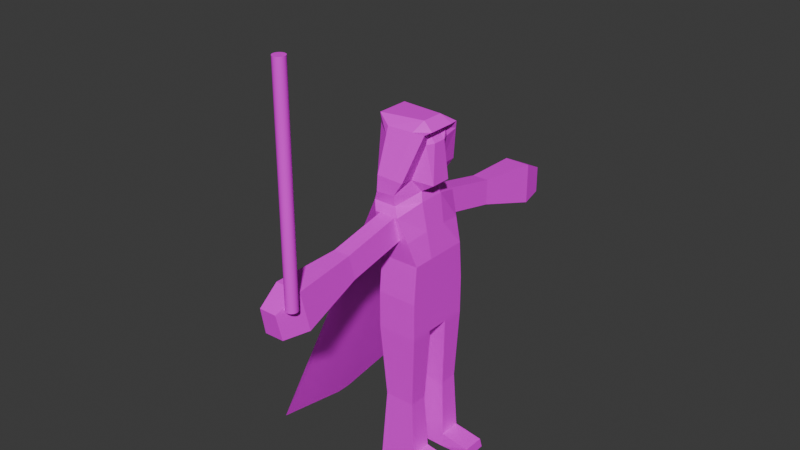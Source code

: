 # Source: anikin.blend  (saved by Blender 4.2.66; exported with 4.5.12 LTS)
import bpy
from mathutils import Matrix  # noqa: F401  (used for matrix-valued properties, if any)

bpy.ops.wm.read_factory_settings(use_empty=True)
scene = bpy.context.scene
scene.name = 'Scene'

# ---- collections
col_collection = bpy.data.collections.new('Collection'); scene.collection.children.link(col_collection)

# ---- images (referenced by path relative to the original .blend; pixels are not part of the script)
import os
ASSET_DIR = os.environ.get("B2B_ASSET_DIR", "")  # directory of the original .blend (textures are referenced by path, not embedded)
HERE = os.path.dirname(os.path.abspath(__file__))  # packed textures are extracted next to this script under _unpacked/

def load_image(name, relpath, width, height, colorspace="sRGB"):
    """Load a texture the original file referenced (path relative to the .blend, or extracted next to this script)."""
    p = next((c for c in (os.path.join(HERE, relpath), os.path.join(ASSET_DIR, relpath)) if relpath and os.path.exists(c)), "")
    if p:
        img = bpy.data.images.load(p, check_existing=True)
        img.name = name
    else:  # same state as the original file: an image datablock whose file is absent (Cycles renders it pink)
        img = bpy.data.images.new(name, width, height)
        img.source = "FILE"
        img.filepath = "//" + (relpath or name)
    img.colorspace_settings.name = colorspace
    return img
img_anikin_png = load_image('anikin.png', 'anikin.png', 1024, 1024, 'sRGB')

# ---- materials (node trees are filled in below, after node groups)
mat_anikin = bpy.data.materials.new('anikin')
mat_anikin.alpha_threshold = 0.0
mat_anikin.use_transparent_shadow = False
mat_anikin.roughness = 0.5
mat_anikin.line_color = (0.0, 0.0, 0.0, 1.0)

# ---- material node trees
mat_anikin.use_nodes = True; mat_anikin.node_tree.nodes.clear()
_N = mat_anikin.node_tree.nodes; _L = mat_anikin.node_tree.links
n0 = _N.new('ShaderNodeOutputMaterial'); n0.name = 'Material Output'; n0.location = (300, 300)
n1 = _N.new('ShaderNodeBsdfPrincipled'); n1.name = 'Principled BSDF'; n1.location = (10, 300)
n1.inputs[3].default_value = 1.45
n2 = _N.new('ShaderNodeTexImage'); n2.name = 'Image Texture'; n2.location = (-390, 289)
n2.image = img_anikin_png
n2.interpolation = 'Closest'
_L.new(n1.outputs[0], n0.inputs[0])
_L.new(n2.outputs[0], n1.inputs[0])
n0.is_active_output = True

# ---- world
world_world = bpy.data.worlds.new('World'); scene.world = world_world
world_world.use_nodes = True; world_world.node_tree.nodes.clear()
_N = world_world.node_tree.nodes; _L = world_world.node_tree.links
n0 = _N.new('ShaderNodeOutputWorld'); n0.name = 'World Output'; n0.location = (300, 300)
n1 = _N.new('ShaderNodeBackground'); n1.name = 'Background'; n1.location = (10, 300)
n1.inputs[0].default_value = (0.05088, 0.05088, 0.05088, 1.0)
_L.new(n1.outputs[0], n0.inputs[0])
n0.is_active_output = True
world_world.color = (0.05088, 0.05088, 0.05088)
world_world.sun_shadow_jitter_overblur = 0.0

# ---- meshes
me_cylinder = bpy.data.meshes.new('Cylinder')
me_cylinder.from_pydata([(0.0, 1.0, -1.0), (0.0, 1.0, 1.0), (0.1951, 0.9808, -1.0), (0.1951, 0.9808, 1.0), (0.3827, 0.9239, -1.0), (0.3827, 0.9239, 1.0), (0.5556, 0.8315, -1.0), (0.5556, 0.8315, 1.0), (0.7071, 0.7071, -1.0), (0.7071, 0.7071, 1.0), (0.8315, 0.5556, -1.0), (0.8315, 0.5556, 1.0), (0.9239, 0.3827, -1.0), (0.9239, 0.3827, 1.0), (0.9808, 0.1951, -1.0), (0.9808, 0.1951, 1.0), (1.0, 0.0, -1.0), (1.0, 0.0, 1.0), (0.9808, -0.1951, -1.0), (0.9808, -0.1951, 1.0), (0.9239, -0.3827, -1.0), (0.9239, -0.3827, 1.0), (0.8315, -0.5556, -1.0), (0.8315, -0.5556, 1.0), (0.7071, -0.7071, -1.0), (0.7071, -0.7071, 1.0), (0.5556, -0.8315, -1.0), (0.5556, -0.8315, 1.0), (0.3827, -0.9239, -1.0), (0.3827, -0.9239, 1.0), (0.1951, -0.9808, -1.0), (0.1951, -0.9808, 1.0), (0.0, -1.0, -1.0), (0.0, -1.0, 1.0), (-0.1951, -0.9808, -1.0), (-0.1951, -0.9808, 1.0), (-0.3827, -0.9239, -1.0), (-0.3827, -0.9239, 1.0), (-0.5556, -0.8315, -1.0), (-0.5556, -0.8315, 1.0), (-0.7071, -0.7071, -1.0), (-0.7071, -0.7071, 1.0), (-0.8315, -0.5556, -1.0), (-0.8315, -0.5556, 1.0), (-0.9239, -0.3827, -1.0), (-0.9239, -0.3827, 1.0), (-0.9808, -0.1951, -1.0), (-0.9808, -0.1951, 1.0), (-1.0, 0.0, -1.0), (-1.0, 0.0, 1.0), (-0.9808, 0.1951, -1.0), (-0.9808, 0.1951, 1.0), (-0.9239, 0.3827, -1.0), (-0.9239, 0.3827, 1.0), (-0.8315, 0.5556, -1.0), (-0.8315, 0.5556, 1.0), (-0.7071, 0.7071, -1.0), (-0.7071, 0.7071, 1.0), (-0.5556, 0.8315, -1.0), (-0.5556, 0.8315, 1.0), (-0.3827, 0.9239, -1.0), (-0.3827, 0.9239, 1.0), (-0.1951, 0.9808, -1.0), (-0.1951, 0.9808, 1.0), (2.199, 24.75, -1.883), (-5.014, 37.07, -1.883), (-5.014, 23.89, -0.7318), (-5.014, 24.75, -1.883), (2.199, 37.07, -1.526), (0.586, 33.25, -0.6547), (-6.01, 36.93, -0.6596), (2.199, 28.86, -1.883), (2.199, 32.96, -1.883), (2.199, 28.86, -1.526), (2.199, 32.78, -1.17), (-5.866, 28.86, -1.528), (-5.866, 32.96, -1.528), (-5.014, 29.04, -1.17), (-5.014, 32.78, -1.17), (-0.6508, 27.36, -0.4491), (-4.898, 24.31, -0.4102), (-4.898, 37.51, -0.4102), (1.25, 28.54, -0.05517), (-4.466, 26.36, -0.006947), (-4.466, 35.46, -0.006947), (0.07211, 32.81, -0.5697), (-5.14, 24.36, -0.565), (-5.866, 31.59, -1.885), (-5.866, 30.23, -1.885), (2.199, 30.23, -1.883), (2.199, 31.59, -1.883), (2.199, 31.59, -1.526), (2.199, 31.53, -1.17), (2.199, 30.29, -1.17), (-5.866, 30.23, -1.528), (-5.866, 31.59, -1.528), (2.359, 29.06, -0.4922), (-7.186, 28.91, -0.4539), (0.7185, 31.94, -0.04655), (-7.415, 27.99, 0.04989), (-7.002, 32.75, -0.5563), (0.8343, 37.21, -0.9559), (1.412, 33.01, -0.9183), (1.412, 28.81, -0.9183), (-5.014, 30.21, -0.9183), (1.412, 30.21, -0.9183), (0.2829, 37.07, -1.883), (-1.174, 37.92, -0.7318), (0.2829, 37.07, -1.526), (0.2829, 28.86, -1.883), (-0.1503, 37.35, -0.4225), (2.138, 34.86, -0.01225), (2.138, 26.96, -0.01225), (2.393, 28.51, -0.008067), (0.2829, 31.59, -1.883), (0.2829, 30.23, -1.883), (-0.7194, 37.21, -0.9559), (-1.428, 37.07, -1.883), (-4.118, 23.89, -0.7318), (-1.428, 24.75, -1.526), (-2.928, 24.48, -0.5616), (-1.428, 31.59, -1.883), (-1.428, 30.23, -1.883), (-1.428, 24.75, -1.883), (-4.118, 37.92, -0.7318), (-1.428, 37.07, -1.526), (-1.428, 36.53, -1.17), (-3.226, 24.89, -0.6596), (0.00436, 35.06, -0.01054), (0.5006, 32.87, 0.06325), (-4.046, 37.21, -0.959), (1.39, 33.5, -0.1277), (1.39, 28.32, -0.1277), (-7.373, 33.66, -0.04284), (-7.373, 28.16, -0.04284), (1.976, 29.73, -0.1286), (1.717, 26.5, -0.08776), (-0.3064, 26.33, -0.08563), (-4.099, 48.47, -0.8528), (-1.155, 48.47, -0.8528), (-4.027, 47.76, -1.08), (-0.7003, 47.76, -1.077), (-5.019, 59.81, -0.8965), (-0.3394, 59.81, -0.8966), (-4.905, 58.68, -1.258), (0.3829, 58.68, -1.253), (-4.129, 64.11, -1.011), (-1.072, 64.11, -1.011), (-4.054, 63.36, -1.247), (-0.6006, 63.36, -1.243), (-0.5967, 23.89, -0.7318), (-0.5967, 37.92, -0.7318), (-5.014, 37.92, -0.7318), (2.199, 25.29, -1.17), (2.199, 24.75, -1.526), (-5.014, 37.07, -1.526), (-5.014, 36.53, -1.17), (2.199, 36.53, -1.17), (-5.014, 25.29, -1.17), (-5.014, 24.75, -1.526), (-5.866, 28.86, -1.885), (0.586, 28.57, -0.6547), (-6.01, 24.89, -0.6596), (2.199, 32.96, -1.526), (2.199, 29.04, -1.17), (-0.6508, 34.46, -0.4491), (1.25, 33.28, -0.05517), (0.07211, 29.01, -0.5697), (-5.14, 37.46, -0.565), (0.586, 30.13, -0.6547), (0.586, 31.69, -0.6547), (-6.133, 32.18, -0.6481), (-6.133, 29.64, -0.6481), (2.199, 30.23, -1.526), (-5.014, 31.53, -1.17), (-5.014, 30.29, -1.17), (2.359, 32.76, -0.4922), (-7.186, 32.91, -0.4539), (0.7185, 29.88, -0.04655), (-7.415, 33.83, 0.04989), (0.07211, 30.28, -0.5697), (0.07211, 31.54, -0.5697), (-7.002, 29.07, -0.5563), (-5.014, 37.21, -0.9559), (0.8343, 24.61, -0.9559), (-5.014, 24.61, -0.9559), (-5.014, 33.01, -0.9183), (-5.014, 28.81, -0.9183), (-5.014, 31.61, -0.9183), (1.412, 31.61, -0.9183), (0.2829, 24.75, -1.883), (-1.174, 23.89, -0.7318), (0.2829, 24.75, -1.526), (0.2829, 25.29, -1.17), (0.2829, 36.53, -1.17), (-1.898, 24.89, -0.6596), (-1.898, 36.93, -0.6596), (-0.1503, 24.47, -0.4225), (-1.872, 37.28, -0.56), (-1.872, 24.54, -0.56), (2.393, 33.31, -0.008067), (-0.7194, 24.61, -0.9559), (-1.428, 28.86, -1.883), (-2.928, 37.34, -0.5616), (-1.428, 25.29, -1.17), (-3.226, 36.93, -0.6596), (-1.684, 24.42, -0.4185), (-1.684, 37.4, -0.4185), (0.00436, 26.76, -0.01054), (0.5006, 28.95, 0.06325), (-4.046, 24.61, -0.959), (-4.546, 25.98, -0.08117), (-4.546, 35.84, -0.08117), (1.976, 32.09, -0.1286), (1.717, 35.32, -0.08776), (-0.3064, 35.49, -0.08563), (-4.099, 13.35, -0.8528), (-1.155, 13.35, -0.8528), (-4.027, 14.06, -1.08), (-0.7003, 14.06, -1.077), (-5.019, 2.005, -0.8965), (-0.3394, 2.005, -0.8966), (-4.905, 3.141, -1.258), (0.3829, 3.141, -1.253), (-4.129, -2.285, -1.011), (-1.072, -2.285, -1.011), (-4.054, -1.544, -1.247), (-0.6006, -1.544, -1.243), (2.199, 37.07, -1.883), (-5.866, 32.96, -1.885), (0.2829, 32.96, -1.883), (-1.428, 32.96, -1.883), (2.199, 37.24, -3.282), (-5.014, 37.24, -3.282), (-5.866, 33.13, -3.283), (2.199, 33.13, -3.282), (0.2829, 37.24, -3.282), (0.2829, 33.13, -3.282), (-1.428, 33.13, -3.282), (-1.428, 37.24, -3.282), (2.199, 24.99, -3.273), (-5.014, 24.99, -3.273), (-5.866, 29.09, -3.274), (2.199, 29.09, -3.273), (0.2829, 24.99, -3.273), (0.2829, 29.09, -3.273), (-1.428, 24.99, -3.273), (-1.428, 29.09, -3.273), (-1.351, 28.49, -2.59), (-0.04084, 28.49, -2.59), (-0.04084, 25.35, -2.59), (-1.351, 25.35, -2.59), (-4.094, 25.35, -2.59), (1.426, 25.35, -2.59), (-4.747, 28.49, -2.592), (1.426, 28.49, -2.59), (-4.24, 36.75, -2.578), (-1.363, 36.75, -2.578), (1.549, 33.45, -2.578), (0.01057, 33.45, -2.578), (-1.363, 33.45, -2.578), (-4.924, 33.45, -2.58), (0.01057, 36.75, -2.578), (1.549, 36.75, -2.578), (0.2145, 28.97, -3.129), (-1.412, 25.06, -3.129), (-4.819, 25.06, -3.129), (-1.412, 28.97, -3.129), (0.2145, 25.06, -3.129), (2.036, 25.06, -3.129), (-5.629, 28.97, -3.13), (2.036, 28.97, -3.129), (-1.415, 37.14, -3.143), (0.2291, 33.2, -3.143), (-5.68, 33.2, -3.144), (2.071, 37.14, -3.143), (-4.861, 37.14, -3.143), (2.071, 33.2, -3.143), (-1.415, 33.2, -3.143), (0.2291, 37.14, -3.143), (7.728, 37.24, -3.266), (7.728, 33.13, -3.266), (7.582, 36.85, -3.171), (7.728, 29.09, -3.257), (7.728, 24.99, -3.257), (7.76, 24.83, -3.161), (7.76, 28.73, -3.161), (7.582, 32.91, -3.171), (-18.69, 46.73, -2.905), (-18.69, 15.09, -2.905), (-19.52, 32.18, -3.077), (-19.52, 29.64, -3.077)], [], [(0, 1, 3, 2), (2, 3, 5, 4), (4, 5, 7, 6), (6, 7, 9, 8), (8, 9, 11, 10), (10, 11, 13, 12), (12, 13, 15, 14), (14, 15, 17, 16), (16, 17, 19, 18), (18, 19, 21, 20), (20, 21, 23, 22), (22, 23, 25, 24), (24, 25, 27, 26), (26, 27, 29, 28), (28, 29, 31, 30), (30, 31, 33, 32), (32, 33, 35, 34), (34, 35, 37, 36), (36, 37, 39, 38), (38, 39, 41, 40), (40, 41, 43, 42), (42, 43, 45, 44), (44, 45, 47, 46), (46, 47, 49, 48), (48, 49, 51, 50), (50, 51, 53, 52), (52, 53, 55, 54), (54, 55, 57, 56), (56, 57, 59, 58), (58, 59, 61, 60), (3, 1, 63, 61, 59, 57, 55, 53, 51, 49, 47, 45, 43, 41, 39, 37, 35, 33, 31, 29, 27, 25, 23, 21, 19, 17, 15, 13, 11, 9, 7, 5), (60, 61, 63, 62), (62, 63, 1, 0), (0, 2, 4, 6, 8, 10, 12, 14, 16, 18, 20, 22, 24, 26, 28, 30, 32, 34, 36, 38, 40, 42, 44, 46, 48, 50, 52, 54, 56, 58, 60, 62), (127, 162, 66, 118), (210, 118, 66, 185), (186, 70, 152, 183), (103, 161, 150, 184), (116, 107, 151, 101), (106, 108, 68, 228), (108, 194, 157, 68), (71, 73, 154, 64), (73, 164, 153, 154), (229, 76, 155, 65), (76, 78, 156, 155), (123, 119, 159, 67), (119, 204, 158, 159), (159, 158, 77, 75), (95, 174, 78, 76), (67, 159, 75, 160), (87, 95, 76, 229), (68, 157, 74, 163), (173, 93, 164, 73), (228, 68, 163, 72), (89, 173, 73, 71), (101, 151, 69, 102), (105, 169, 161, 103), (115, 89, 71, 109), (185, 66, 162, 187), (188, 171, 70, 186), (124, 152, 70, 205), (203, 168, 81, 207), (215, 212, 84, 128), (199, 167, 79, 197), (182, 86, 80, 97), (181, 85, 165, 176), (209, 99, 83, 208), (213, 131, 166, 98), (136, 132, 82, 112), (134, 211, 83, 99), (170, 69, 85, 181), (172, 162, 86, 182), (205, 70, 168, 203), (70, 171, 100, 168), (171, 172, 182, 100), (212, 133, 179, 84), (133, 134, 99, 179), (132, 135, 178, 82), (135, 213, 98, 178), (128, 84, 179, 129), (129, 179, 99, 209), (167, 180, 96, 79), (180, 181, 176, 96), (168, 100, 177, 81), (100, 182, 97, 177), (187, 162, 172, 104), (104, 172, 171, 188), (230, 72, 90, 114), (114, 90, 89, 115), (102, 69, 170, 189), (189, 170, 169, 105), (72, 163, 91, 90), (90, 91, 173, 89), (163, 74, 92, 91), (91, 92, 93, 173), (160, 75, 94, 88), (88, 94, 95, 87), (75, 77, 175, 94), (94, 175, 174, 95), (92, 189, 105, 93), (74, 102, 189, 92), (175, 104, 188, 174), (77, 187, 104, 175), (174, 188, 186, 78), (158, 185, 187, 77), (93, 105, 103, 164), (157, 101, 102, 74), (194, 116, 101, 157), (164, 103, 184, 153), (78, 186, 183, 156), (126, 130, 116, 194), (121, 114, 115, 122), (231, 230, 114, 121), (98, 200, 113, 178), (166, 111, 200, 98), (69, 196, 198, 85), (127, 195, 199, 120), (137, 136, 112, 208), (178, 113, 112, 82), (120, 199, 197, 206), (131, 214, 111, 166), (85, 198, 110, 165), (151, 107, 196, 69), (122, 115, 109, 202), (64, 154, 192, 190), (125, 126, 194, 108), (117, 125, 108, 106), (124, 107, 139, 138), (183, 152, 124, 130), (65, 155, 125, 117), (155, 156, 126, 125), (88, 122, 202, 160), (86, 120, 206, 80), (211, 137, 208, 83), (162, 127, 120, 86), (229, 231, 121, 87), (87, 121, 122, 88), (156, 183, 130, 126), (200, 129, 209, 113), (111, 128, 129, 200), (113, 209, 208, 112), (214, 215, 128, 111), (198, 203, 207, 110), (107, 124, 205, 196), (192, 193, 204, 119), (190, 192, 119, 123), (201, 191, 118, 210), (195, 127, 118, 191), (110, 207, 215, 214), (80, 206, 137, 211), (165, 110, 214, 131), (206, 197, 136, 137), (96, 176, 213, 135), (79, 96, 135, 132), (177, 97, 134, 133), (81, 177, 133, 212), (97, 80, 211, 134), (197, 79, 132, 136), (176, 165, 131, 213), (207, 81, 212, 215), (141, 140, 144, 145), (130, 124, 138, 140), (116, 130, 140, 141), (107, 116, 141, 139), (143, 145, 149, 147), (139, 141, 145, 143), (138, 139, 143, 142), (140, 138, 142, 144), (148, 146, 147, 149), (142, 143, 147, 146), (144, 142, 146, 148), (145, 144, 148, 149), (201, 184, 150, 191), (192, 154, 153, 193), (169, 180, 167, 161), (170, 181, 180, 169), (193, 153, 184, 201), (204, 193, 201, 210), (161, 167, 199, 195), (205, 203, 198, 196), (150, 161, 195, 191), (118, 216, 217, 191), (158, 204, 210, 185), (116, 130, 124, 107), (219, 223, 222, 218), (210, 218, 216, 118), (201, 219, 218, 210), (191, 217, 219, 201), (221, 225, 227, 223), (217, 221, 223, 219), (216, 220, 221, 217), (218, 222, 220, 216), (226, 227, 225, 224), (220, 224, 225, 221), (222, 226, 224, 220), (223, 227, 226, 222), (276, 272, 239, 233), (277, 273, 237, 235), (278, 274, 234, 238), (279, 275, 232, 236), (273, 278, 238, 237), (272, 279, 236, 239), (277, 235, 281, 287), (274, 276, 233, 234), (267, 264, 245, 247), (268, 265, 246, 244), (265, 266, 241, 246), (269, 268, 244, 240), (270, 267, 247, 242), (266, 270, 242, 241), (275, 277, 287, 282), (264, 271, 243, 245), (109, 71, 255, 249), (71, 64, 253, 255), (67, 160, 254, 252), (160, 202, 248, 254), (64, 190, 250, 253), (123, 67, 252, 251), (190, 123, 251, 250), (202, 109, 249, 248), (229, 65, 256, 261), (228, 72, 258, 263), (117, 106, 262, 257), (230, 231, 260, 259), (106, 228, 263, 262), (231, 229, 261, 260), (72, 230, 259, 258), (65, 117, 257, 256), (241, 242, 247, 246), (246, 247, 245, 244), (243, 240, 244, 245), (236, 232, 235, 237), (239, 236, 237, 238), (234, 233, 239, 238), (249, 255, 271, 264), (255, 253, 269, 271), (252, 254, 270, 266), (254, 248, 267, 270), (253, 250, 268, 269), (251, 252, 266, 265), (250, 251, 265, 268), (248, 249, 264, 267), (261, 256, 276, 274), (263, 258, 277, 275), (257, 262, 279, 272), (259, 260, 278, 273), (262, 263, 275, 279), (260, 261, 274, 278), (258, 259, 273, 277), (256, 257, 272, 276), (282, 287, 281, 280), (286, 285, 284, 283), (240, 243, 283, 284), (232, 275, 282, 280), (235, 232, 280, 281), (271, 269, 285, 286), (243, 271, 286, 283), (269, 240, 284, 285), (171, 70, 288, 290), (171, 172, 291, 290), (172, 162, 289, 291)])
_uv = me_cylinder.uv_layers.new(name='UVMap')
_uv.uv.foreach_set('vector', [0.9757, 0.3048, 0.9757, 0.3929, 0.9702, 0.3929, 0.9702, 0.3048, 0.9702, 0.3048, 0.9702, 0.3929, 0.9647, 0.3929, 0.9647, 0.3048, 0.9647, 0.3048, 0.9647, 0.3929, 0.9591, 0.3929, 0.9591, 0.3048, 0.9591, 0.3048, 0.9591, 0.3929, 0.9536, 0.3929, 0.9536, 0.3048, 0.9536, 0.3048, 0.9536, 0.3929, 0.9481, 0.3929, 0.9481, 0.3048, 0.9481, 0.3048, 0.9481, 0.3929, 0.9426, 0.3929, 0.9426, 0.3048, 0.9426, 0.3048, 0.9426, 0.3929, 0.9371, 0.3929, 0.9371, 0.3048, 0.9371, 0.3048, 0.9371, 0.3929, 0.9316, 0.3929, 0.9316, 0.3048, 0.9316, 0.3048, 0.9316, 0.3929, 0.9261, 0.3929, 0.9261, 0.3048, 0.9261, 0.3048, 0.9261, 0.3929, 0.9206, 0.3929, 0.9206, 0.3048, 0.9206, 0.3048, 0.9206, 0.3929, 0.9151, 0.3929, 0.9151, 0.3048, 0.9151, 0.3048, 0.9151, 0.3929, 0.9096, 0.3929, 0.9096, 0.3048, 0.9096, 0.3048, 0.9096, 0.3929, 0.9041, 0.3929, 0.9041, 0.3048, 0.9041, 0.3048, 0.9041, 0.3929, 0.8986, 0.3929, 0.8986, 0.3048, 0.8986, 0.3048, 0.8986, 0.3929, 0.8931, 0.3929, 0.8931, 0.3048, 0.8931, 0.3048, 0.8931, 0.3929, 0.8876, 0.3929, 0.8876, 0.3048, 0.8876, 0.3048, 0.8876, 0.3929, 0.8821, 0.3929, 0.8821, 0.3048, 0.8821, 0.3048, 0.8821, 0.3929, 0.8766, 0.3929, 0.8766, 0.3048, 0.8766, 0.3048, 0.8766, 0.3929, 0.8711, 0.3929, 0.8711, 0.3048, 0.8711, 0.3048, 0.8711, 0.3929, 0.8656, 0.3929, 0.8656, 0.3048, 0.8656, 0.3048, 0.8656, 0.3929, 0.86, 0.3929, 0.86, 0.3048, 0.86, 0.3048, 0.86, 0.3929, 0.8545, 0.3929, 0.8545, 0.3048, 0.8545, 0.3048, 0.8545, 0.3929, 0.849, 0.3929, 0.849, 0.3048, 0.849, 0.3048, 0.849, 0.3929, 0.8435, 0.3929, 0.8435, 0.3048, 0.8435, 0.3048, 0.8435, 0.3929, 0.838, 0.3929, 0.838, 0.3048, 0.838, 0.3048, 0.838, 0.3929, 0.8325, 0.3929, 0.8325, 0.3048, 0.8325, 0.3048, 0.8325, 0.3929, 0.827, 0.3929, 0.827, 0.3048, 0.827, 0.3048, 0.827, 0.3929, 0.8215, 0.3929, 0.8215, 0.3048, 0.8215, 0.3048, 0.8215, 0.3929, 0.816, 0.3929, 0.816, 0.3048, 0.816, 0.3048, 0.816, 0.3929, 0.8105, 0.3929, 0.8105, 0.3048, 0.8518, 0.3022, 0.8435, 0.303, 0.8353, 0.3022, 0.8273, 0.2998, 0.82, 0.2959, 0.8136, 0.2906, 0.8084, 0.2842, 0.8045, 0.2769, 0.8021, 0.269, 0.8012, 0.2607, 0.8021, 0.2525, 0.8045, 0.2446, 0.8084, 0.2373, 0.8136, 0.2309, 0.82, 0.2256, 0.8273, 0.2217, 0.8353, 0.2193, 0.8435, 0.2185, 0.8518, 0.2193, 0.8597, 0.2217, 0.867, 0.2256, 0.8734, 0.2309, 0.8787, 0.2373, 0.8826, 0.2446, 0.885, 0.2525, 0.8858, 0.2607, 0.885, 0.269, 0.8826, 0.2769, 0.8787, 0.2842, 0.8734, 0.2906, 0.867, 0.2959, 0.8597, 0.2998, 0.8105, 0.3048, 0.8105, 0.3929, 0.805, 0.3929, 0.805, 0.3048, 0.805, 0.3048, 0.805, 0.3929, 0.7995, 0.3929, 0.7995, 0.3048, 0.9316, 0.303, 0.9399, 0.3022, 0.9478, 0.2998, 0.9551, 0.2959, 0.9615, 0.2906, 0.9668, 0.2842, 0.9707, 0.2769, 0.9731, 0.269, 0.9739, 0.2607, 0.9731, 0.2525, 0.9707, 0.2446, 0.9668, 0.2373, 0.9615, 0.2309, 0.9551, 0.2256, 0.9478, 0.2217, 0.9399, 0.2193, 0.9316, 0.2185, 0.9234, 0.2193, 0.9154, 0.2217, 0.9081, 0.2256, 0.9017, 0.2309, 0.8965, 0.2373, 0.8926, 0.2446, 0.8901, 0.2525, 0.8893, 0.2607, 0.8901, 0.269, 0.8926, 0.2769, 0.8965, 0.2842, 0.9017, 0.2906, 0.9081, 0.2959, 0.9154, 0.2998, 0.9234, 0.3022, 0.111, 0.5931, 0.1275, 0.5956, 0.12, 0.6047, 0.1148, 0.6038, 0.1104, 0.6294, 0.1148, 0.6038, 0.12, 0.6047, 0.1161, 0.63, 0.3018, 0.3271, 0.2718, 0.3664, 0.2631, 0.354, 0.269, 0.3214, 0.1874, 0.3231, 0.1835, 0.3632, 0.1463, 0.3496, 0.1548, 0.3165, 0.09072, 0.3544, 0.09728, 0.3794, 0.09387, 0.3799, 0.08153, 0.3558, 0.06893, 0.2513, 0.075, 0.2911, 0.06366, 0.2929, 0.05759, 0.2531, 0.075, 0.2911, 0.0811, 0.3311, 0.06976, 0.3328, 0.06366, 0.2929, 0.1928, 0.1819, 0.1911, 0.2337, 0.1595, 0.2327, 0.1612, 0.1809, 0.1911, 0.2337, 0.1907, 0.2856, 0.162, 0.2845, 0.1595, 0.2327, 0.3007, 0.1851, 0.3013, 0.2372, 0.2688, 0.2381, 0.268, 0.1858, 0.3013, 0.2372, 0.3032, 0.29, 0.2742, 0.2902, 0.2688, 0.2381, 0.07892, 0.7304, 0.08506, 0.6907, 0.1062, 0.694, 0.1001, 0.7337, 0.08506, 0.6907, 0.09123, 0.6508, 0.1124, 0.6541, 0.1062, 0.694, 0.3656, 0.2369, 0.3615, 0.2892, 0.3324, 0.2897, 0.3331, 0.2368, 0.3119, 0.2371, 0.313, 0.2899, 0.3032, 0.29, 0.3013, 0.2372, 0.3651, 0.1846, 0.3656, 0.2369, 0.3331, 0.2368, 0.3325, 0.1847, 0.3113, 0.185, 0.3119, 0.2371, 0.3013, 0.2372, 0.3007, 0.1851, 0.2543, 0.2357, 0.2485, 0.2873, 0.2198, 0.2866, 0.2227, 0.2347, 0.2016, 0.234, 0.2004, 0.286, 0.1907, 0.2856, 0.1911, 0.2337, 0.256, 0.1839, 0.2543, 0.2357, 0.2227, 0.2347, 0.2244, 0.1829, 0.2033, 0.1822, 0.2016, 0.234, 0.1911, 0.2337, 0.1928, 0.1819, 0.2538, 0.3198, 0.2602, 0.3537, 0.2215, 0.3647, 0.2206, 0.3242, 0.1985, 0.3235, 0.1961, 0.364, 0.1835, 0.3632, 0.1874, 0.3231, 0.614, 0.3771, 0.6405, 0.3771, 0.6404, 0.396, 0.614, 0.3959, 0.3674, 0.3203, 0.3741, 0.3527, 0.3656, 0.3653, 0.3347, 0.3267, 0.3128, 0.327, 0.3088, 0.368, 0.2718, 0.3664, 0.3018, 0.3271, 0.1147, 0.3767, 0.12, 0.3759, 0.1274, 0.385, 0.111, 0.3875, 0.1109, 0.399, 0.124, 0.3968, 0.125, 0.4143, 0.1058, 0.416, 0.1027, 0.4559, 0.1278, 0.4527, 0.1284, 0.4614, 0.102, 0.4648, 0.1468, 0.3801, 0.1859, 0.3775, 0.1706, 0.3963, 0.1485, 0.4031, 0.3333, 0.3829, 0.3727, 0.3796, 0.3752, 0.402, 0.3348, 0.3981, 0.5122, 0.7278, 0.5395, 0.7349, 0.5861, 0.7755, 0.5241, 0.7809, 0.1011, 0.501, 0.1466, 0.5083, 0.1285, 0.5194, 0.1023, 0.5159, 0.518, 0.8944, 0.5486, 0.8955, 0.5442, 0.9241, 0.5156, 0.9346, 0.1656, 0.4528, 0.1793, 0.4461, 0.1821, 0.4566, 0.1688, 0.4642, 0.3412, 0.4587, 0.3683, 0.4512, 0.3679, 0.4624, 0.3425, 0.4723, 0.2089, 0.3645, 0.2215, 0.3647, 0.218, 0.3788, 0.2072, 0.3785, 0.3287, 0.3678, 0.3656, 0.3653, 0.3727, 0.3796, 0.3333, 0.3829, 0.111, 0.3875, 0.1274, 0.385, 0.124, 0.3968, 0.1109, 0.399, 0.2718, 0.3664, 0.3088, 0.368, 0.3045, 0.3833, 0.2651, 0.3808, 0.3088, 0.368, 0.3287, 0.3678, 0.3333, 0.3829, 0.3045, 0.3833, 0.271, 0.4523, 0.2983, 0.4592, 0.2903, 0.4674, 0.2717, 0.4634, 0.2983, 0.4592, 0.3412, 0.4587, 0.3425, 0.4723, 0.2903, 0.4674, 0.4407, 0.893, 0.4718, 0.8934, 0.4727, 0.9342, 0.444, 0.9224, 0.4718, 0.8934, 0.518, 0.8944, 0.5156, 0.9346, 0.4727, 0.9342, 0.102, 0.4648, 0.1284, 0.4614, 0.1466, 0.4727, 0.1006, 0.4795, 0.1006, 0.4795, 0.1466, 0.4727, 0.1466, 0.5083, 0.1011, 0.501, 0.4598, 0.7338, 0.4858, 0.7295, 0.4712, 0.778, 0.4113, 0.7691, 0.4858, 0.7295, 0.5122, 0.7278, 0.5241, 0.7809, 0.4712, 0.778, 0.2651, 0.3808, 0.3045, 0.3833, 0.3034, 0.3985, 0.2631, 0.4033, 0.3045, 0.3833, 0.3333, 0.3829, 0.3348, 0.3981, 0.3034, 0.3985, 0.3347, 0.3267, 0.3656, 0.3653, 0.3287, 0.3678, 0.3237, 0.3269, 0.3237, 0.3269, 0.3287, 0.3678, 0.3088, 0.368, 0.3128, 0.327, 0.614, 0.3393, 0.6405, 0.3393, 0.6405, 0.3582, 0.614, 0.3582, 0.614, 0.3582, 0.6405, 0.3582, 0.6405, 0.3771, 0.614, 0.3771, 0.2206, 0.3242, 0.2215, 0.3647, 0.2089, 0.3645, 0.2095, 0.3239, 0.2095, 0.3239, 0.2089, 0.3645, 0.1961, 0.364, 0.1985, 0.3235, 0.2244, 0.1829, 0.2227, 0.2347, 0.2122, 0.2344, 0.2138, 0.1826, 0.2138, 0.1826, 0.2122, 0.2344, 0.2016, 0.234, 0.2033, 0.1822, 0.2227, 0.2347, 0.2198, 0.2866, 0.2101, 0.2863, 0.2122, 0.2344, 0.2122, 0.2344, 0.2101, 0.2863, 0.2004, 0.286, 0.2016, 0.234, 0.3325, 0.1847, 0.3331, 0.2368, 0.3225, 0.237, 0.3219, 0.1848, 0.3219, 0.1848, 0.3225, 0.237, 0.3119, 0.2371, 0.3113, 0.185, 0.3331, 0.2368, 0.3324, 0.2897, 0.3227, 0.2898, 0.3225, 0.237, 0.3225, 0.237, 0.3227, 0.2898, 0.313, 0.2899, 0.3119, 0.2371, 0.2101, 0.2863, 0.2095, 0.3239, 0.1985, 0.3235, 0.2004, 0.286, 0.2198, 0.2866, 0.2206, 0.3242, 0.2095, 0.3239, 0.2101, 0.2863, 0.3227, 0.2898, 0.3237, 0.3269, 0.3128, 0.327, 0.313, 0.2899, 0.3324, 0.2897, 0.3347, 0.3267, 0.3237, 0.3269, 0.3227, 0.2898, 0.313, 0.2899, 0.3128, 0.327, 0.3018, 0.3271, 0.3032, 0.29, 0.3615, 0.2892, 0.3674, 0.3203, 0.3347, 0.3267, 0.3324, 0.2897, 0.2004, 0.286, 0.1985, 0.3235, 0.1874, 0.3231, 0.1907, 0.2856, 0.2485, 0.2873, 0.2538, 0.3198, 0.2206, 0.3242, 0.2198, 0.2866, 0.0811, 0.3311, 0.09072, 0.3544, 0.08153, 0.3558, 0.06976, 0.3328, 0.1907, 0.2856, 0.1874, 0.3231, 0.1548, 0.3165, 0.162, 0.2845, 0.3032, 0.29, 0.3018, 0.3271, 0.269, 0.3214, 0.2742, 0.2902, 0.09123, 0.3295, 0.1104, 0.351, 0.09072, 0.3544, 0.0811, 0.3311, 0.5904, 0.3582, 0.614, 0.3582, 0.614, 0.3771, 0.5904, 0.377, 0.5904, 0.3393, 0.614, 0.3393, 0.614, 0.3582, 0.5904, 0.3582, 0.2067, 0.4588, 0.2156, 0.4725, 0.1803, 0.4677, 0.1928, 0.4564, 0.2162, 0.4606, 0.2288, 0.4708, 0.2156, 0.4725, 0.2067, 0.4588, 0.2215, 0.3647, 0.2568, 0.3698, 0.2576, 0.3844, 0.218, 0.3788, 0.111, 0.5931, 0.1032, 0.5919, 0.1048, 0.5805, 0.111, 0.5816, 0.1029, 0.5248, 0.09088, 0.523, 0.08971, 0.5137, 0.1023, 0.5159, 0.1928, 0.4564, 0.1803, 0.4677, 0.1688, 0.4642, 0.1821, 0.4566, 0.111, 0.5816, 0.1048, 0.5805, 0.09678, 0.5637, 0.1059, 0.5646, 0.2202, 0.4502, 0.2338, 0.4588, 0.2288, 0.4708, 0.2162, 0.4606, 0.218, 0.3788, 0.2576, 0.3844, 0.2545, 0.4078, 0.232, 0.3993, 0.2602, 0.3537, 0.2631, 0.3571, 0.2568, 0.3698, 0.2215, 0.3647, 0.5904, 0.377, 0.614, 0.3771, 0.614, 0.3959, 0.5904, 0.3959, 0.0575, 0.7271, 0.06365, 0.6874, 0.07496, 0.6891, 0.06882, 0.7288, 0.08513, 0.2896, 0.09123, 0.3295, 0.0811, 0.3311, 0.075, 0.2911, 0.07906, 0.2498, 0.08513, 0.2896, 0.075, 0.2911, 0.06893, 0.2513, 0.7421, 0.6741, 0.7642, 0.6732, 0.7685, 0.7561, 0.7452, 0.7595, 0.1161, 0.3505, 0.12, 0.3759, 0.1147, 0.3767, 0.1104, 0.351, 0.1003, 0.2465, 0.1064, 0.2864, 0.08513, 0.2896, 0.07906, 0.2498, 0.1064, 0.2864, 0.1124, 0.3263, 0.09123, 0.3295, 0.08513, 0.2896, 0.5292, 0.3771, 0.5904, 0.377, 0.5904, 0.3959, 0.5292, 0.3959, 0.124, 0.5838, 0.111, 0.5816, 0.1059, 0.5646, 0.1251, 0.5664, 0.1279, 0.528, 0.1029, 0.5248, 0.1023, 0.5159, 0.1285, 0.5194, 0.1275, 0.5956, 0.111, 0.5931, 0.111, 0.5816, 0.124, 0.5838, 0.5292, 0.3393, 0.5904, 0.3393, 0.5904, 0.3582, 0.5292, 0.3582, 0.5292, 0.3582, 0.5904, 0.3582, 0.5904, 0.377, 0.5292, 0.3771, 0.1124, 0.3263, 0.1161, 0.3505, 0.1104, 0.351, 0.09123, 0.3295, 0.08768, 0.4762, 0.1006, 0.4795, 0.1011, 0.501, 0.08789, 0.5043, 0.08947, 0.4669, 0.102, 0.4648, 0.1006, 0.4795, 0.08768, 0.4762, 0.08789, 0.5043, 0.1011, 0.501, 0.1023, 0.5159, 0.08971, 0.5137, 0.09063, 0.4576, 0.1027, 0.4559, 0.102, 0.4648, 0.08947, 0.4669, 0.1046, 0.4, 0.1109, 0.399, 0.1058, 0.416, 0.09662, 0.4168, 0.09729, 0.3794, 0.1147, 0.3767, 0.111, 0.3875, 0.1031, 0.3887, 0.07496, 0.6891, 0.08112, 0.6493, 0.09123, 0.6508, 0.08506, 0.6907, 0.06882, 0.7288, 0.07496, 0.6891, 0.08506, 0.6907, 0.07892, 0.7304, 0.8596, 0.8092, 0.8567, 0.8426, 0.8344, 0.8384, 0.8338, 0.8092, 0.1032, 0.5919, 0.111, 0.5931, 0.1148, 0.6038, 0.09737, 0.6011, 0.09662, 0.4168, 0.1058, 0.416, 0.1027, 0.4559, 0.09063, 0.4576, 0.1251, 0.5664, 0.1059, 0.5646, 0.1029, 0.5248, 0.1279, 0.528, 0.232, 0.3993, 0.2545, 0.4078, 0.2338, 0.4588, 0.2202, 0.4502, 0.1059, 0.5646, 0.09678, 0.5637, 0.09088, 0.523, 0.1029, 0.5248, 0.4712, 0.778, 0.5241, 0.7809, 0.518, 0.8944, 0.4718, 0.8934, 0.4113, 0.7691, 0.4712, 0.778, 0.4718, 0.8934, 0.4407, 0.893, 0.3034, 0.3985, 0.3348, 0.3981, 0.3412, 0.4587, 0.2983, 0.4592, 0.2631, 0.4033, 0.3034, 0.3985, 0.2983, 0.4592, 0.271, 0.4523, 0.3348, 0.3981, 0.3752, 0.402, 0.3683, 0.4512, 0.3412, 0.4587, 0.1485, 0.4031, 0.1706, 0.3963, 0.1793, 0.4461, 0.1656, 0.4528, 0.5241, 0.7809, 0.5861, 0.7755, 0.5486, 0.8955, 0.518, 0.8944, 0.1058, 0.416, 0.125, 0.4143, 0.1278, 0.4527, 0.1027, 0.4559, 0.6827, 0.7612, 0.7097, 0.7621, 0.7111, 0.8531, 0.6716, 0.851, 0.7098, 0.6764, 0.7421, 0.6741, 0.7452, 0.7595, 0.7097, 0.7621, 0.6848, 0.6759, 0.7098, 0.6764, 0.7097, 0.7621, 0.6827, 0.7612, 0.6517, 0.6732, 0.6848, 0.6759, 0.6827, 0.7612, 0.6489, 0.7562, 0.698, 0.3695, 0.7574, 0.3596, 0.7469, 0.3933, 0.7162, 0.4081, 0.6489, 0.7562, 0.6827, 0.7612, 0.6716, 0.851, 0.6223, 0.8388, 0.7452, 0.7595, 0.7685, 0.7561, 0.795, 0.8386, 0.7616, 0.8472, 0.7097, 0.7621, 0.7452, 0.7595, 0.7616, 0.8472, 0.7111, 0.8531, 0.7523, 0.4052, 0.7398, 0.4224, 0.7162, 0.4081, 0.7469, 0.3933, 0.7526, 0.4615, 0.698, 0.4585, 0.7162, 0.4081, 0.7398, 0.4224, 0.7914, 0.4051, 0.7526, 0.4615, 0.7398, 0.4224, 0.7523, 0.4052, 0.7574, 0.3596, 0.7914, 0.4051, 0.7523, 0.4052, 0.7469, 0.3933, 0.09077, 0.626, 0.0816, 0.6246, 0.09396, 0.6006, 0.09737, 0.6011, 0.07496, 0.6891, 0.06365, 0.6874, 0.06981, 0.6475, 0.08112, 0.6493, 0.1961, 0.364, 0.1967, 0.3782, 0.1859, 0.3775, 0.1835, 0.3632, 0.2089, 0.3645, 0.2072, 0.3785, 0.1967, 0.3782, 0.1961, 0.364, 0.08112, 0.6493, 0.06981, 0.6475, 0.0816, 0.6246, 0.09077, 0.626, 0.09123, 0.6508, 0.08112, 0.6493, 0.09077, 0.626, 0.1104, 0.6294, 0.1835, 0.3632, 0.1859, 0.3775, 0.1468, 0.3801, 0.1486, 0.3657, 0.111, 0.3875, 0.1109, 0.399, 0.1046, 0.4, 0.1031, 0.3887, 0.1463, 0.3496, 0.1835, 0.3632, 0.1486, 0.3657, 0.1432, 0.3528, 0.81, 0.2146, 0.8131, 0.1293, 0.8364, 0.1327, 0.8321, 0.2155, 0.1124, 0.6541, 0.09123, 0.6508, 0.1104, 0.6294, 0.1161, 0.63, 0.8338, 0.7754, 0.8596, 0.7754, 0.8596, 0.8092, 0.8367, 0.8088, 0.7506, 0.1275, 0.7395, 0.03773, 0.779, 0.03568, 0.7776, 0.1266, 0.7777, 0.2124, 0.7776, 0.1266, 0.8131, 0.1293, 0.81, 0.2146, 0.7526, 0.2129, 0.7506, 0.1275, 0.7776, 0.1266, 0.7777, 0.2124, 0.7196, 0.2155, 0.7168, 0.1326, 0.7506, 0.1275, 0.7526, 0.2129, 0.3858, 0.5788, 0.3676, 0.6174, 0.337, 0.6026, 0.3276, 0.5735, 0.7168, 0.1326, 0.6901, 0.04997, 0.7395, 0.03773, 0.7506, 0.1275, 0.8131, 0.1293, 0.8295, 0.04161, 0.8628, 0.05013, 0.8364, 0.1327, 0.7776, 0.1266, 0.779, 0.03568, 0.8295, 0.04161, 0.8131, 0.1293, 0.3316, 0.6145, 0.337, 0.6026, 0.3676, 0.6174, 0.3441, 0.6316, 0.3312, 0.6708, 0.3441, 0.6316, 0.3676, 0.6174, 0.3858, 0.6678, 0.2925, 0.6143, 0.3316, 0.6145, 0.3441, 0.6316, 0.3312, 0.6708, 0.3276, 0.5735, 0.337, 0.6026, 0.3316, 0.6145, 0.2925, 0.6143, 0.1869, 0.7395, 0.2728, 0.7413, 0.2651, 0.8001, 0.1914, 0.8069, 0.3821, 0.8696, 0.3448, 0.9077, 0.3069, 0.8627, 0.3288, 0.8448, 0.3083, 0.9296, 0.2095, 0.967, 0.1841, 0.9071, 0.2779, 0.8771, 0.3129, 0.7477, 0.3598, 0.767, 0.3208, 0.8097, 0.2961, 0.8026, 0.3448, 0.9077, 0.3083, 0.9296, 0.2779, 0.8771, 0.3069, 0.8627, 0.2728, 0.7413, 0.3129, 0.7477, 0.2961, 0.8026, 0.2651, 0.8001, 0.3821, 0.8696, 0.3288, 0.8448, 0.3385, 0.8263, 0.3385, 0.8263, 0.8754, 0.8439, 0.8754, 0.8753, 0.855, 0.8756, 0.855, 0.843, 0.7292, 0.525, 0.7472, 0.5364, 0.727, 0.5596, 0.7125, 0.5522, 0.7314, 0.618, 0.7112, 0.6216, 0.7064, 0.5907, 0.7219, 0.5892, 0.7112, 0.6216, 0.6678, 0.6235, 0.6653, 0.5887, 0.7064, 0.5907, 0.755, 0.6078, 0.7314, 0.618, 0.7219, 0.5892, 0.7341, 0.5855, 0.6796, 0.5053, 0.7292, 0.525, 0.7125, 0.5522, 0.6653, 0.5368, 0.855, 0.8431, 0.855, 0.8742, 0.8338, 0.8756, 0.8338, 0.843, 0.3598, 0.767, 0.3821, 0.8696, 0.3385, 0.8263, 0.3387, 0.8265, 0.7472, 0.5364, 0.7655, 0.5558, 0.7378, 0.5685, 0.727, 0.5596, 0.614, 0.3959, 0.6404, 0.396, 0.6293, 0.5801, 0.609, 0.58, 0.1928, 0.1819, 0.1612, 0.1809, 0.1691, 0.07828, 0.1933, 0.07905, 0.3651, 0.1846, 0.3325, 0.1847, 0.3361, 0.08068, 0.3611, 0.08062, 0.5292, 0.3959, 0.5904, 0.3959, 0.5909, 0.58, 0.544, 0.5801, 0.0575, 0.7271, 0.06882, 0.7288, 0.05854, 0.808, 0.04988, 0.8066, 0.07892, 0.7304, 0.1001, 0.7337, 0.08247, 0.8117, 0.06627, 0.8092, 0.06882, 0.7288, 0.07892, 0.7304, 0.06627, 0.8092, 0.05854, 0.808, 0.5904, 0.3959, 0.614, 0.3959, 0.609, 0.58, 0.5909, 0.58, 0.3007, 0.1851, 0.268, 0.1858, 0.2678, 0.08357, 0.294, 0.08302, 0.256, 0.1839, 0.2244, 0.1829, 0.2314, 0.08203, 0.2567, 0.08285, 0.07906, 0.2498, 0.06893, 0.2513, 0.0587, 0.1734, 0.06683, 0.1722, 0.614, 0.3393, 0.5904, 0.3393, 0.5908, 0.1583, 0.6098, 0.1582, 0.06893, 0.2513, 0.05759, 0.2531, 0.0496, 0.1748, 0.0587, 0.1734, 0.5904, 0.3393, 0.5292, 0.3393, 0.5416, 0.1581, 0.5908, 0.1583, 0.6405, 0.3393, 0.614, 0.3393, 0.6098, 0.1582, 0.631, 0.1582, 0.1003, 0.2465, 0.07906, 0.2498, 0.06683, 0.1722, 0.08386, 0.1696, 0.6653, 0.5887, 0.6653, 0.5368, 0.7125, 0.5522, 0.7064, 0.5907, 0.7064, 0.5907, 0.7125, 0.5522, 0.727, 0.5596, 0.7219, 0.5892, 0.7378, 0.5685, 0.7341, 0.5855, 0.7219, 0.5892, 0.727, 0.5596, 0.2961, 0.8026, 0.3208, 0.8097, 0.3288, 0.8448, 0.3069, 0.8627, 0.2651, 0.8001, 0.2961, 0.8026, 0.3069, 0.8627, 0.2779, 0.8771, 0.1841, 0.9071, 0.1914, 0.8069, 0.2651, 0.8001, 0.2779, 0.8771, 0.609, 0.58, 0.6293, 0.5801, 0.6373, 0.7204, 0.6121, 0.7203, 0.1933, 0.07905, 0.1691, 0.07828, 0.1694, 6.194e-09, 0.1994, 0.0009572, 0.3611, 0.08062, 0.3361, 0.08068, 0.3304, 0.001527, 0.3614, 0.001452, 0.544, 0.5801, 0.5909, 0.58, 0.5897, 0.7203, 0.5315, 0.7205, 0.04988, 0.8066, 0.05854, 0.808, 0.04776, 0.8677, 0.03701, 0.866, 0.06627, 0.8092, 0.08247, 0.8117, 0.07748, 0.8723, 0.05736, 0.8692, 0.05854, 0.808, 0.06627, 0.8092, 0.05736, 0.8692, 0.04776, 0.8677, 0.5909, 0.58, 0.609, 0.58, 0.6121, 0.7203, 0.5897, 0.7203, 0.294, 0.08302, 0.2678, 0.08357, 0.2646, 0.0006545, 0.296, 1.144e-08, 0.2567, 0.08285, 0.2314, 0.08203, 0.232, 4.442e-09, 0.2624, 0.0009727, 0.06683, 0.1722, 0.0587, 0.1734, 0.04779, 0.1106, 0.05752, 0.1091, 0.6098, 0.1582, 0.5908, 0.1583, 0.5897, 0.01129, 0.6124, 0.01123, 0.0587, 0.1734, 0.0496, 0.1748, 0.03689, 0.1123, 0.04779, 0.1106, 0.5908, 0.1583, 0.5416, 0.1581, 0.5308, 0.01106, 0.5897, 0.01129, 0.631, 0.1582, 0.6098, 0.1582, 0.6124, 0.01123, 0.6379, 0.01116, 0.08386, 0.1696, 0.06683, 0.1722, 0.05752, 0.1091, 0.07792, 0.106, 0.3387, 0.8265, 0.3385, 0.8263, 0.3385, 0.8263, 0.3386, 0.8264, 0.7422, 0.5785, 0.7423, 0.5786, 0.7422, 0.5786, 0.7422, 0.5785, 0.7341, 0.5855, 0.7378, 0.5685, 0.7422, 0.5785, 0.7422, 0.5786, 0.3208, 0.8097, 0.3598, 0.767, 0.3387, 0.8265, 0.3386, 0.8264, 0.3288, 0.8448, 0.3208, 0.8097, 0.3386, 0.8264, 0.3385, 0.8263, 0.7655, 0.5558, 0.755, 0.6078, 0.7423, 0.5786, 0.7422, 0.5785, 0.7378, 0.5685, 0.7655, 0.5558, 0.7422, 0.5785, 0.7422, 0.5785, 0.755, 0.6078, 0.7341, 0.5855, 0.7422, 0.5786, 0.7423, 0.5786, 0.8644, 0.4509, 0.8429, 0.452, 0.7653, 0.6578, 0.8681, 0.6665, 0.8644, 0.4509, 0.8758, 0.4507, 0.8796, 0.6663, 0.8681, 0.6665, 0.8758, 0.4507, 0.8973, 0.4511, 0.982, 0.654, 0.8796, 0.6663])
me_cylinder.materials.append(mat_anikin)
me_cylinder.use_mirror_y = True
me_cylinder.update()
arm_armature_001 = bpy.data.armatures.new('Armature.001')  # bones are not reproduced

# ---- objects
ob_armature = bpy.data.objects.new('Armature', arm_armature_001)
ob_cylinder = bpy.data.objects.new('Cylinder', me_cylinder)

# ---- transforms, parenting, visibility, modifiers, constraints
ob_armature.location = (0.0, 0.0, 0.0)
ob_armature.show_in_front = True
ob_cylinder.parent = ob_armature
ob_cylinder.location = (0.3902, -8.57, 8.603)
ob_cylinder.scale = (0.2773, 0.2773, 5.229)
ob_cylinder.use_mesh_mirror_y = True
_vg = ob_cylinder.vertex_groups.new(name='Bone')
for _i, _w in zip([64, 65, 67, 69, 70, 71, 72, 73, 74, 75, 76, 77, 78, 85, 87, 88, 89, 90, 91, 92, 93, 94, 95, 102, 103, 104, 105, 106, 108, 109, 114, 115, 117, 119, 121, 122, 123, 125, 126, 154, 155, 156, 158, 159, 160, 161, 162, 163, 164, 167, 169, 170, 171, 172, 173, 174, 175, 180, 181, 186, 187, 188, 189, 190, 192, 193, 194, 202, 204, 229, 230, 231, 288, 289, 290, 291], [1.0, 1.0, 1.0, 0.691, 1.0, 0.4672, 0.4672, 0.7316, 0.6473, 0.5356, 0.5206, 0.6903, 0.6473, 0.6016, 0.3674, 0.3674, 0.5761, 0.5761, 0.8197, 0.7541, 0.7676, 0.6403, 0.6355, 0.706, 0.7784, 0.7193, 0.8686, 1.0, 1.0, 0.7496, 0.8407, 0.8407, 1.0, 1.0, 0.9024, 0.9024, 1.0, 1.0, 0.1017, 1.0, 1.0, 1.0, 1.0, 1.0, 0.2513, 0.7979, 1.0, 0.7178, 0.6903, 0.6925, 0.9086, 0.8778, 0.1899, 0.2563, 0.824, 0.7541, 0.7676, 0.768, 0.7392, 0.5409, 0.6187, 0.6946, 0.8469, 1.0, 1.0, 0.1494, 0.001222, 0.82, 0.248, 0.2513, 0.7496, 0.82, 1.0, 1.0, 1.0, 1.0]): _vg.add([_i], _w, 'REPLACE')
_vg = ob_cylinder.vertex_groups.new(name='Bone.001')
for _i, _w in zip([69, 107, 151, 152, 169, 170, 196, 205], [0.1916, 0.887, 0.8121, 1.0, 0.4902, 0.41, 0.201, 1.0]): _vg.add([_i], _w, 'REPLACE')
_vg = ob_cylinder.vertex_groups.new(name='Bone.003')
for _i, _w in zip([107, 116, 124, 138, 139, 141, 151, 196], [0.8887, 0.2514, 0.09961, 0.1327, 0.8548, 0.6319, 0.8364, 0.01813]): _vg.add([_i], _w, 'REPLACE')
_vg = ob_cylinder.vertex_groups.new(name='Bone.004')
for _i, _w in zip([138, 139, 140, 141, 142, 143, 144, 145, 146, 147, 148, 149], [0.5815, 0.9314, 0.4817, 0.8304, 0.9931, 0.5315, 0.6299, 0.5148, 0.4127, 0.7739, 0.4298, 0.7596]): _vg.add([_i], _w, 'REPLACE')
_vg = ob_cylinder.vertex_groups.new(name='Bone.002')
for _i, _w in zip([66, 118, 127, 150, 161, 169, 170, 185, 191], [1.0, 1.0, 1.0, 0.5731, 0.07169, 0.392, 0.1889, 1.0, 0.6822]): _vg.add([_i], _w, 'REPLACE')
_vg = ob_cylinder.vertex_groups.new(name='left_arm')
for _i, _w in zip([150, 191, 201, 216, 217, 218, 219], [0.7161, 0.774, 0.474, 0.1415, 0.8192, 0.1363, 0.7679]): _vg.add([_i], _w, 'REPLACE')
_vg = ob_cylinder.vertex_groups.new(name='left_forarm')
for _i, _w in zip([0, 1, 2, 3, 4, 5, 6, 7, 8, 9, 10, 11, 12, 13, 14, 15, 16, 17, 18, 19, 20, 21, 22, 23, 24, 25, 26, 27, 28, 29, 30, 31, 32, 33, 34, 35, 36, 37, 38, 39, 40, 41, 42, 43, 44, 45, 46, 47, 48, 49, 50, 51, 52, 53, 54, 55, 56, 57, 58, 59, 60, 61, 62, 63, 216, 217, 218, 219, 220, 221, 222, 223, 224, 225, 226, 227], [0.9199, 0.9964, 0.8981, 1.0, 0.8721, 1.0, 0.8432, 0.9997, 0.8134, 0.9999, 0.7851, 1.0, 0.7608, 0.9765, 0.7427, 0.976, 0.7324, 0.991, 0.7306, 0.9729, 0.7372, 0.9932, 0.7491, 0.9915, 0.7649, 0.9997, 0.7839, 0.85, 0.8053, 0.8749, 0.828, 0.9446, 0.8509, 0.9864, 0.8729, 0.985, 0.8933, 0.7259, 0.9113, 0.6177, 0.9263, 0.9999, 0.938, 0.9959, 0.9464, 1.0, 0.9521, 0.9282, 0.9566, 1.0, 0.9601, 0.9991, 0.9623, 0.9938, 0.9628, 0.9968, 0.9612, 0.9959, 0.9569, 0.9976, 0.949, 0.9994, 0.9368, 0.9878, 0.5207, 0.8976, 0.5187, 0.8707, 0.9993, 0.5156, 0.9957, 0.5258, 0.8904, 0.7813, 0.9914, 0.7669]): _vg.add([_i], _w, 'REPLACE')
_vg = ob_cylinder.vertex_groups.new(name='Bone.007')
for _i, _w in zip([69, 79, 80, 81, 82, 83, 84, 85, 86, 96, 97, 98, 99, 100, 110, 111, 112, 113, 120, 128, 129, 130, 131, 132, 133, 134, 135, 136, 137, 161, 165, 166, 167, 168, 169, 170, 176, 177, 178, 179, 180, 181, 182, 183, 196, 197, 198, 199, 200, 203, 206, 207, 208, 209, 211, 212, 213, 214, 215], [1.0, 0.4287, 1.0, 1.0, 1.0, 1.0, 1.0, 0.7917, 1.0, 1.0, 1.0, 1.0, 1.0, 1.0, 1.0, 1.0, 1.0, 1.0, 1.0, 1.0, 1.0, 0.0, 1.0, 1.0, 1.0, 1.0, 1.0, 1.0, 1.0, 0.6799, 0.3895, 1.0, 0.8631, 1.0, 0.8988, 0.8565, 1.0, 1.0, 1.0, 1.0, 0.9774, 0.9625, 1.0, 1.0, 1.0, 1.0, 1.0, 1.0, 1.0, 1.0, 1.0, 1.0, 1.0, 1.0, 1.0, 1.0, 1.0, 1.0, 1.0]): _vg.add([_i], _w, 'REPLACE')
_vg = ob_cylinder.vertex_groups.new(name='Bone.010')
for _i, _w in zip([64, 67, 71, 88, 89, 109, 114, 115, 121, 122, 123, 160, 190, 202, 248, 249, 250, 251, 252, 253, 255], [0.8931, 0.8931, 0.8517, 0.2429, 0.5609, 1.0, 0.4925, 0.9101, 0.6134, 0.9684, 1.0, 0.6052, 1.0, 1.0, 0.7989, 0.6657, 0.7621, 0.8856, 0.3528, 0.2874, 0.1776]): _vg.add([_i], _w, 'REPLACE')
_vg = ob_cylinder.vertex_groups.new(name='Bone.011')
for _i, _w in zip([240, 241, 242, 243, 244, 245, 246, 247, 248, 249, 250, 251, 252, 253, 254, 255, 264, 265, 266, 267, 268, 269, 270, 271, 283, 284, 285, 286], [1.0, 1.0, 1.0, 1.0, 0.8233, 0.6463, 0.9471, 0.8023, 0.9039, 0.7945, 0.8769, 0.9698, 0.5261, 0.4683, 0.1332, 0.3677, 0.7502, 0.9872, 1.0, 0.8838, 0.8941, 1.0, 1.0, 1.0, 0.9995, 0.937, 0.844, 1.0]): _vg.add([_i], _w, 'REPLACE')
_vg = ob_cylinder.vertex_groups.new(name='Bone.013')
for _i, _w in zip([0, 2, 4, 65, 68, 70, 72, 74, 81, 87, 90, 95, 101, 104, 106, 107, 108, 110, 111, 114, 115, 116, 117, 121, 122, 124, 125, 126, 130, 151, 156, 157, 163, 168, 176, 180, 181, 183, 186, 188, 196, 198, 200, 202, 203, 205, 207, 212, 214, 215, 221, 223, 228, 229, 230, 231, 247, 248, 249, 256, 257, 258, 259, 260, 261, 262, 263, 273, 277, 281, 287], [0.00407, 0.009942, 0.00216, 0.7561, 0.0, 0.0, 0.5187, 0.0, 0.0, 0.1099, 0.4866, 0.0, 0.0, 0.0, 0.194, 0.0, 6.959e-11, 0.0, 0.0, 0.867, 0.4387, 0.0, 0.9015, 0.005063, 0.06721, 0.0, 0.0, 0.0, 0.0, 0.0, 0.0, 0.0, 0.0, 0.0, 0.0, 0.0, 0.0, 0.0, 0.0, 0.0, 0.0, 0.0, 0.0, 0.0, 0.0, 0.0, 0.0, 0.0, 0.0, 0.0, 0.0, 0.01208, 0.8124, 0.0492, 0.9645, 0.5259, 0.0, 0.0, 0.0, 0.9991, 0.005942, 0.009044, 0.1606, 0.3587, 0.9165, 0.2321, 0.7373, 0.0, 0.0, 0.0, 0.0]): _vg.add([_i], _w, 'REPLACE')
_vg = ob_cylinder.vertex_groups.new(name='Group')
for _i, _w in zip([91, 173], [0.0, 0.0]): _vg.add([_i], _w, 'REPLACE')
_vg = ob_cylinder.vertex_groups.new(name='Bone.014')
for _i, _w in zip([232, 233, 234, 235, 236, 237, 238, 239, 256, 257, 258, 260, 261, 262, 263, 272, 273, 274, 275, 276, 277, 278, 279, 280, 281, 282, 287], [0.7455, 0.9611, 1.0, 0.9795, 0.984, 0.9701, 0.4033, 0.7624, 1.0, 1.0, 0.6567, 1.0, 0.7516, 0.9482, 0.3777, 0.7506, 0.8218, 1.0, 0.6612, 1.0, 0.9814, 0.7749, 0.9995, 0.9938, 1.0, 0.9996, 0.6101]): _vg.add([_i], _w, 'REPLACE')
_vg = ob_cylinder.vertex_groups.new(name='right_foot')
for _i, _w in zip([93, 135], [0.0, 0.0]): _vg.add([_i], _w, 'REPLACE')
_m = ob_cylinder.modifiers.new('Armature', 'ARMATURE')
_m.object = ob_armature

# ---- collection membership
col_collection.objects.link(ob_armature)
col_collection.objects.link(ob_cylinder)

# ---- scene / render settings (as saved in the file)
scene.frame_start = 1; scene.frame_end = 6; scene.frame_set(0)
scene.render.engine = 'BLENDER_EEVEE_NEXT'
bpy.context.view_layer.update()

# ---- added for rendering (the .blend has no active camera and no usable light): camera, sun
cam_auto = bpy.data.cameras.new('AutoCamera')
cam_auto.lens = 50.0
cam_auto.sensor_width = 36.0
cam_auto.clip_end = 1000.0
ob_auto_camera = bpy.data.objects.new('AutoCamera', cam_auto)
scene.collection.objects.link(ob_auto_camera)
ob_auto_camera.location = (27.4774, -34.4654, 26.2121)
ob_auto_camera.rotation_euler = (1.09748, -7.21219e-08, 0.694738)
scene.camera = ob_auto_camera
light_auto_sun = bpy.data.lights.new('AutoSun', 'SUN')
light_auto_sun.energy = 3.0
light_auto_sun.angle = 0.0523599
ob_auto_sun = bpy.data.objects.new('AutoSun', light_auto_sun)
scene.collection.objects.link(ob_auto_sun)
ob_auto_sun.rotation_euler = (0.872665, 0.174533, 0.523599)
bpy.context.view_layer.update()
